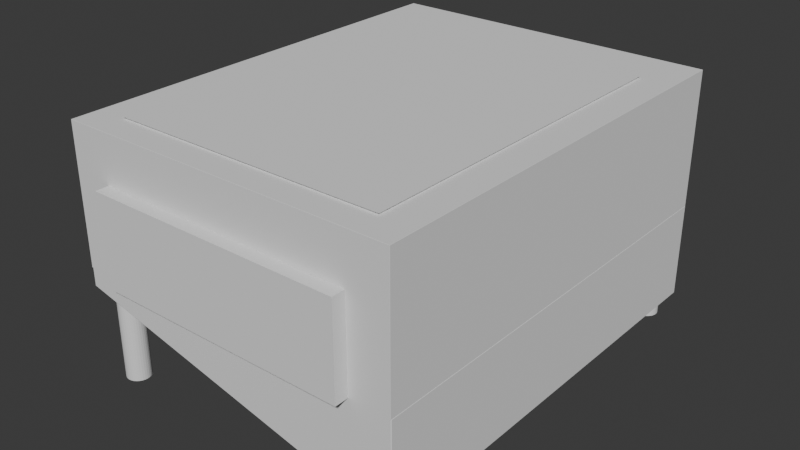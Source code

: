 # Source: irc-display-bot.blend  (saved by Blender 4.5.91; exported with 4.5.12 LTS)
import bpy
from mathutils import Matrix  # noqa: F401  (used for matrix-valued properties, if any)

bpy.ops.wm.read_factory_settings(use_empty=True)
scene = bpy.context.scene
scene.name = 'Scene'

# ---- collections
col_collection = bpy.data.collections.new('Collection'); scene.collection.children.link(col_collection)

# ---- materials (node trees are filled in below, after node groups)
mat_material = bpy.data.materials.new('Material')
mat_material.alpha_threshold = 0.0
mat_material.roughness = 0.5
mat_material.line_color = (0.0, 0.0, 0.0, 1.0)

# ---- node groups
ng_geometry_nodes = bpy.data.node_groups.new('Geometry Nodes', 'GeometryNodeTree')
_s = ng_geometry_nodes.interface.new_socket(name='Geometry', in_out='OUTPUT', socket_type='NodeSocketGeometry')
_s = ng_geometry_nodes.interface.new_socket(name='Geometry', in_out='OUTPUT', socket_type='NodeSocketGeometry')
_s = ng_geometry_nodes.interface.new_socket(name='Mesh', in_out='OUTPUT', socket_type='NodeSocketGeometry')
_s = ng_geometry_nodes.interface.new_socket(name='Geometry', in_out='OUTPUT', socket_type='NodeSocketGeometry')
_s = ng_geometry_nodes.interface.new_socket(name='Geometry', in_out='OUTPUT', socket_type='NodeSocketGeometry')
_s = ng_geometry_nodes.interface.new_socket(name='Geometry', in_out='INPUT', socket_type='NodeSocketGeometry')
ng_geometry_nodes.is_modifier = True
_N = ng_geometry_nodes.nodes; _L = ng_geometry_nodes.links
n0 = _N.new('GeometryNodeMeshCube'); n0.name = 'Cube'; n0.location = (29, -57)
n0.label = 'cube SCREEN'
n0.inputs[0].default_value = (51.2, 72.6, 22.6)
n1 = _N.new('GeometryNodeTransform'); n1.name = 'Transform Geometry'; n1.location = (207, -36)
n2 = _N.new('GeometryNodeBoundBox'); n2.name = 'Bounding Box'; n2.location = (30, -182)
n2.label = 'STACK B Box'
n3 = _N.new('NodeFrame'); n3.name = 'Frame'; n3.location = (-669, 463)
n3.label = 'TFT MODULE'
n3.width = 377
n4 = _N.new('GeometryNodeMeshCube'); n4.name = 'Cube.001'; n4.location = (209, -36)
n4.label = 'PCB Stack'
n4.inputs[0].default_value = (54.8, 70.8, 18.4)
n5 = _N.new('NodeFrame'); n5.name = 'Frame.001'; n5.location = (-674, 25)
n5.label = 'PCB STACK'
n5.width = 379
n6 = _N.new('NodeFrame'); n6.name = 'Frame.002'; n6.location = (239, 464)
n6.label = 'OUTPUT'
n6.width = 388
n7 = _N.new('GeometryNodeMeshCube'); n7.name = 'Cube.002'; n7.location = (30, -36)
n7.label = 'Cube DC JACK'
n7.inputs[0].default_value = (48.8, 9.5, 17.0)
n8 = _N.new('GeometryNodeTransform'); n8.name = 'Transform Geometry.001'; n8.location = (234, -62)
n9 = _N.new('NodeFrame'); n9.name = 'Frame.003'; n9.location = (-1105, 298)
n9.label = 'DJ JACK - RESET BTN - USB JACK'
n9.width = 404
n10 = _N.new('FunctionNodeInputVector'); n10.name = 'Vector'; n10.location = (29, -283)
n10.vector = (27.4, -3.95, 8.5)
n10.outputs[0].default_value = (0.0, 0.0, 0.0)
n11 = _N.new('ShaderNodeVectorMath'); n11.name = 'Vector Math'; n11.location = (54, -407)
n11.hide = True
n12 = _N.new('FunctionNodeInputVector'); n12.name = 'Vector.001'; n12.location = (35, -294)
n12.vector = (0.0, 0.85, 2.1)
n12.outputs[0].default_value = (0.0, 0.0, 0.0)
n13 = _N.new('GeometryNodeMeshCube'); n13.name = 'Cube.003'; n13.location = (31, -49)
n13.label = 'cube SCREEN'
n13.inputs[0].default_value = (47.0, 61.0, 5.0)
n14 = _N.new('GeometryNodeTransform'); n14.name = 'Transform Geometry.002'; n14.location = (737, -36)
n15 = _N.new('NodeFrame'); n15.name = 'Frame.004'; n15.location = (-268, 170)
n15.label = 'SCREEN VIEWBOX CUTOUT'
n15.width = 907
n16 = _N.new('FunctionNodeInputVector'); n16.name = 'Vector.002'; n16.location = (390, -49)
n16.vector = (0.0, -2.95, 14.7)
n16.outputs[0].default_value = (0.0, 0.0, 0.0)
n17 = _N.new('NodeGroupOutput'); n17.name = 'Group Output'; n17.location = (218, -52)
n18 = _N.new('GeometryNodeMeshBoolean'); n18.name = 'Mesh Boolean'; n18.location = (30, -36)
n18.operation = 'UNION'
n18.solver = 'EXACT'
n19 = _N.new('GeometryNodeScaleElements'); n19.name = 'Scale Elements'; n19.location = (553, -139)
n19.inputs[2].default_value = 1.1
n20 = _N.new('ShaderNodeValue'); n20.name = 'Value'; n20.location = (31, -353)
n20.outputs[0].default_value = 8.0
n21 = _N.new('GeometryNodeInputIndex'); n21.name = 'Index'; n21.location = (31, -286)
n22 = _N.new('FunctionNodeCompare'); n22.name = 'Compare'; n22.location = (212, -155)
n22.operation = 'GREATER_EQUAL'
n23 = _N.new('GeometryNodeSubdivideMesh'); n23.name = 'Subdivide Mesh'; n23.location = (205, -57)
n24 = _N.new('FunctionNodeBooleanMath'); n24.name = 'Boolean Math'; n24.location = (384, -223)
n25 = _N.new('FunctionNodeCompare'); n25.name = 'Compare.001'; n25.location = (215, -318)
n25.operation = 'LESS_EQUAL'
n26 = _N.new('ShaderNodeValue'); n26.name = 'Value.001'; n26.location = (29, -423)
n26.outputs[0].default_value = 11.0
n0.parent = n3
n1.parent = n3
n2.parent = n5
n4.parent = n5
n7.parent = n9
n8.parent = n9
n10.parent = n9
n11.parent = n9
n12.parent = n3
n13.parent = n15
n14.parent = n15
n16.parent = n15
n17.parent = n6
n18.parent = n6
n19.parent = n15
n20.parent = n15
n21.parent = n15
n22.parent = n15
n23.parent = n15
n24.parent = n15
n25.parent = n15
n26.parent = n15
_L.new(n0.outputs[0], n1.inputs[0])
_L.new(n4.outputs[0], n2.inputs[0])
_L.new(n7.outputs[0], n8.inputs[0])
_L.new(n2.outputs[1], n11.inputs[1])
_L.new(n10.outputs[0], n11.inputs[0])
_L.new(n11.outputs[0], n8.inputs[1])
_L.new(n12.outputs[0], n1.inputs[1])
_L.new(n19.outputs[0], n14.inputs[0])
_L.new(n16.outputs[0], n14.inputs[1])
_L.new(n4.outputs[0], n18.inputs[1])
_L.new(n8.outputs[0], n18.inputs[1])
_L.new(n1.outputs[0], n18.inputs[1])
_L.new(n14.outputs[0], n18.inputs[1])
_L.new(n18.outputs[0], n17.inputs[0])
_L.new(n21.outputs[0], n22.inputs[0])
_L.new(n20.outputs[0], n22.inputs[1])
_L.new(n23.outputs[0], n19.inputs[0])
_L.new(n13.outputs[0], n23.inputs[0])
_L.new(n24.outputs[0], n19.inputs[1])
_L.new(n22.outputs[0], n24.inputs[0])
_L.new(n25.outputs[0], n24.inputs[1])
_L.new(n21.outputs[0], n25.inputs[0])
_L.new(n26.outputs[0], n25.inputs[1])
n17.is_active_output = True
ng_geometry_nodes_003 = bpy.data.node_groups.new('Geometry Nodes.003', 'GeometryNodeTree')
_s = ng_geometry_nodes_003.interface.new_socket(name='Geometry', in_out='OUTPUT', socket_type='NodeSocketGeometry')
_s = ng_geometry_nodes_003.interface.new_socket(name='Geometry', in_out='INPUT', socket_type='NodeSocketGeometry')
ng_geometry_nodes_003.is_modifier = True
_N = ng_geometry_nodes_003.nodes; _L = ng_geometry_nodes_003.links
n0 = _N.new('NodeGroupOutput'); n0.name = 'Group Output'; n0.location = (33, -36)
n1 = _N.new('GeometryNodeMeshCylinder'); n1.name = 'Cylinder'; n1.location = (29, -86)
n1.inputs[4].default_value = 18.0
n2 = _N.new('GeometryNodeInstanceOnPoints'); n2.name = 'Instance on Points'; n2.location = (391, -41)
n3 = _N.new('GeometryNodeMeshGrid'); n3.name = 'Grid'; n3.location = (212, -190)
n3.inputs[0].default_value = 57.0
n3.inputs[1].default_value = 75.0
n3.inputs[2].default_value = 2
n3.inputs[3].default_value = 2
n4 = _N.new('GeometryNodeTransform'); n4.name = 'Transform Geometry'; n4.location = (575, -36)
n4.inputs[1].default_value = (0.0, -0.1, -8.0)
n5 = _N.new('GeometryNodeRealizeInstances'); n5.name = 'Realize Instances'; n5.location = (762, -64)
n6 = _N.new('NodeFrame'); n6.name = 'Frame'; n6.location = (-464, 179)
n6.label = 'SCREW THREADS'
n6.width = 932
n7 = _N.new('GeometryNodeMeshBoolean'); n7.name = 'Mesh Boolean'; n7.location = (29, -122)
n7.operation = 'UNION'
n7.solver = 'EXACT'
n8 = _N.new('NodeFrame'); n8.name = 'Frame.001'; n8.location = (546, 146)
n8.label = 'OUTPUT'
n8.width = 202
n9 = _N.new('GeometryNodeMeshCylinder'); n9.name = 'Cylinder.001'; n9.location = (30, -105)
n9.inputs[3].default_value = 2.25
n9.inputs[4].default_value = 20.0
n10 = _N.new('GeometryNodeInstanceOnPoints'); n10.name = 'Instance on Points.001'; n10.location = (269, -41)
n11 = _N.new('GeometryNodeTransform'); n11.name = 'Transform Geometry.001'; n11.location = (453, -36)
n11.inputs[1].default_value = (0.0, -0.1, -20.8)
n12 = _N.new('GeometryNodeRealizeInstances'); n12.name = 'Realize Instances.001'; n12.location = (640, -64)
n13 = _N.new('NodeFrame'); n13.name = 'Frame.002'; n13.location = (-301, -264)
n13.label = 'SCREW HEAD'
n13.width = 809
n0.parent = n8
n1.parent = n6
n2.parent = n6
n3.parent = n6
n4.parent = n6
n5.parent = n6
n7.parent = n8
n9.parent = n13
n10.parent = n13
n11.parent = n13
n12.parent = n13
_L.new(n3.outputs[0], n2.inputs[0])
_L.new(n1.outputs[0], n2.inputs[2])
_L.new(n2.outputs[0], n4.inputs[0])
_L.new(n4.outputs[0], n5.inputs[0])
_L.new(n7.outputs[0], n0.inputs[0])
_L.new(n5.outputs[0], n7.inputs[1])
_L.new(n10.outputs[0], n11.inputs[0])
_L.new(n11.outputs[0], n12.inputs[0])
_L.new(n9.outputs[0], n10.inputs[2])
_L.new(n3.outputs[0], n10.inputs[0])
_L.new(n12.outputs[0], n7.inputs[1])
n0.is_active_output = True
ng_geometry_nodes_004 = bpy.data.node_groups.new('Geometry Nodes.004', 'GeometryNodeTree')
_s = ng_geometry_nodes_004.interface.new_socket(name='Geometry', in_out='OUTPUT', socket_type='NodeSocketGeometry')
_s = ng_geometry_nodes_004.interface.new_socket(name='Geometry', in_out='INPUT', socket_type='NodeSocketGeometry')
ng_geometry_nodes_004.is_modifier = True
_N = ng_geometry_nodes_004.nodes; _L = ng_geometry_nodes_004.links
n0 = _N.new('NodeGroupInput'); n0.name = 'Group Input'; n0.location = (-534, -45)
n1 = _N.new('NodeGroupOutput'); n1.name = 'Group Output'; n1.location = (412, -15)
n2 = _N.new('GeometryNodeMeshCube'); n2.name = 'Cube'; n2.location = (-264, 148)
n2.inputs[0].default_value = (80.0, 90.0, 20.0)
n3 = _N.new('GeometryNodeMeshBoolean'); n3.name = 'Mesh Boolean'; n3.location = (202, -13)
n4 = _N.new('GeometryNodeTransform'); n4.name = 'Transform Geometry'; n4.location = (-28, 230)
n4.inputs[1].default_value = (0.0, 0.0, -30.4)
n4.inputs[2].default_value = (0.0, 0.2269, 0.0)
_L.new(n2.outputs[0], n4.inputs[0])
_L.new(n3.outputs[0], n1.inputs[0])
_L.new(n0.outputs[0], n3.inputs[0])
_L.new(n4.outputs[0], n3.inputs[1])
n1.is_active_output = True

# ---- material node trees
mat_material.use_nodes = True; mat_material.node_tree.nodes.clear()
_N = mat_material.node_tree.nodes; _L = mat_material.node_tree.links
n0 = _N.new('ShaderNodeOutputMaterial'); n0.name = 'Material Output'; n0.location = (200, 100)
n1 = _N.new('ShaderNodeBsdfPrincipled'); n1.name = 'Principled BSDF'; n1.location = (-200, 100)
n1.inputs[3].default_value = 1.45
_L.new(n1.outputs[0], n0.inputs[0])
n0.is_active_output = True

# ---- world
world_world = bpy.data.worlds.new('World'); scene.world = world_world
world_world.use_nodes = True; world_world.node_tree.nodes.clear()
_N = world_world.node_tree.nodes; _L = world_world.node_tree.links
n0 = _N.new('ShaderNodeOutputWorld'); n0.name = 'World Output'; n0.location = (200, 100)
n1 = _N.new('ShaderNodeBackground'); n1.name = 'Background'; n1.location = (-200, 100)
n1.inputs[0].default_value = (0.05088, 0.05088, 0.05088, 1.0)
_L.new(n1.outputs[0], n0.inputs[0])
n0.is_active_output = True
world_world.color = (0.05088, 0.05088, 0.05088)
world_world.sun_shadow_jitter_overblur = 0.0

# ---- meshes
me_cube = bpy.data.meshes.new('Cube')
me_cube.from_pydata([(27.2, 35.25, 7.5), (27.2, 35.25, -7.5), (27.2, -35.25, 7.5), (27.2, -35.25, -7.5), (-27.2, 35.25, 7.5), (-27.2, 35.25, -7.5), (-27.2, -35.25, 7.5), (-27.2, -35.25, -7.5)], [], [(0, 4, 6, 2), (3, 2, 6, 7), (7, 6, 4, 5), (5, 1, 3, 7), (1, 0, 2, 3), (5, 4, 0, 1)])
_uv = me_cube.uv_layers.new(name='UVMap')
_uv.uv.foreach_set('vector', [0.625, 0.5, 0.875, 0.5, 0.875, 0.75, 0.625, 0.75, 0.375, 0.75, 0.625, 0.75, 0.625, 1.0, 0.375, 1.0, 0.375, 0.0, 0.625, 0.0, 0.625, 0.25, 0.375, 0.25, 0.125, 0.5, 0.375, 0.5, 0.375, 0.75, 0.125, 0.75, 0.375, 0.5, 0.625, 0.5, 0.625, 0.75, 0.375, 0.75, 0.375, 0.25, 0.625, 0.25, 0.625, 0.5, 0.375, 0.5])
me_cube.materials.append(mat_material)
me_cube.use_mirror_vertex_groups = False
me_cube.update()
me_cube_001 = bpy.data.meshes.new('Cube.001')
me_cube_001.from_pydata([(-31.0, -40.6, -9.198), (-31.0, -40.6, 16.8), (-31.0, 40.4, -9.198), (-31.0, 40.4, 16.8), (31.0, -40.6, -9.198), (31.0, -40.6, 16.8), (31.0, 40.4, -9.198), (31.0, 40.4, 16.8)], [], [(0, 1, 3, 2), (2, 3, 7, 6), (6, 7, 5, 4), (4, 5, 1, 0), (2, 6, 4, 0), (7, 3, 1, 5)])
_uv = me_cube_001.uv_layers.new(name='UVMap')
_uv.uv.foreach_set('vector', [0.375, 0.0, 0.625, 0.0, 0.625, 0.25, 0.375, 0.25, 0.375, 0.25, 0.625, 0.25, 0.625, 0.5, 0.375, 0.5, 0.375, 0.5, 0.625, 0.5, 0.625, 0.75, 0.375, 0.75, 0.375, 0.75, 0.625, 0.75, 0.625, 1.0, 0.375, 1.0, 0.125, 0.5, 0.375, 0.5, 0.375, 0.75, 0.125, 0.75, 0.625, 0.5, 0.875, 0.5, 0.875, 0.75, 0.625, 0.75])
me_cube_001.update()
me_cube_003 = bpy.data.meshes.new('Cube.003')
me_cube_003.from_pydata([(-1.0, -1.0, -1.0), (-1.0, -1.0, 1.0), (-1.0, 1.0, -1.0), (-1.0, 1.0, 1.0), (1.0, -1.0, -1.0), (1.0, -1.0, 1.0), (1.0, 1.0, -1.0), (1.0, 1.0, 1.0)], [], [(0, 1, 3, 2), (2, 3, 7, 6), (6, 7, 5, 4), (4, 5, 1, 0), (2, 6, 4, 0), (7, 3, 1, 5)])
_uv = me_cube_003.uv_layers.new(name='UVMap')
_uv.uv.foreach_set('vector', [0.375, 0.0, 0.625, 0.0, 0.625, 0.25, 0.375, 0.25, 0.375, 0.25, 0.625, 0.25, 0.625, 0.5, 0.375, 0.5, 0.375, 0.5, 0.625, 0.5, 0.625, 0.75, 0.375, 0.75, 0.375, 0.75, 0.625, 0.75, 0.625, 1.0, 0.375, 1.0, 0.125, 0.5, 0.375, 0.5, 0.375, 0.75, 0.125, 0.75, 0.625, 0.5, 0.875, 0.5, 0.875, 0.75, 0.625, 0.75])
me_cube_003.update()
me_cube_004 = bpy.data.meshes.new('Cube.004')
me_cube_004.from_pydata([(-32.0, -41.5, -28.11), (-32.0, -41.5, -9.192), (-32.0, 41.5, -28.11), (-32.0, 41.5, -9.192), (32.0, -41.5, -28.11), (32.0, -41.5, -9.192), (32.0, 41.5, -28.11), (32.0, 41.5, -9.192)], [], [(0, 1, 3, 2), (2, 3, 7, 6), (6, 7, 5, 4), (4, 5, 1, 0), (2, 6, 4, 0), (7, 3, 1, 5)])
_uv = me_cube_004.uv_layers.new(name='UVMap')
_uv.uv.foreach_set('vector', [0.375, 0.0, 0.625, 0.0, 0.625, 0.25, 0.375, 0.25, 0.375, 0.25, 0.625, 0.25, 0.625, 0.5, 0.375, 0.5, 0.375, 0.5, 0.625, 0.5, 0.625, 0.75, 0.375, 0.75, 0.375, 0.75, 0.625, 0.75, 0.625, 1.0, 0.375, 1.0, 0.125, 0.5, 0.375, 0.5, 0.375, 0.75, 0.125, 0.75, 0.625, 0.5, 0.875, 0.5, 0.875, 0.75, 0.625, 0.75])
me_cube_004.update()

# ---- objects
ob_metro_tft = bpy.data.objects.new('Metro+TFT', me_cube)
ob_top_bezel = bpy.data.objects.new('Top Bezel', me_cube_001)
ob_screw_holes = bpy.data.objects.new('Screw Holes', me_cube_003)
ob_base = bpy.data.objects.new('Base', me_cube_004)

# ---- transforms, parenting, visibility, modifiers, constraints
ob_metro_tft.location = (0.0, 0.0, 0.0)
ob_metro_tft.lock_rotations_4d = False
ob_metro_tft.empty_display_type = 'ARROWS'
ob_metro_tft.lineart.crease_threshold = 0.0
_m = ob_metro_tft.modifiers.new('GeometryNodes', 'NODES')
_m.node_group = ng_geometry_nodes
_m.open_manage_panel = True
_m.open_named_attributes_panel = True
ob_top_bezel.location = (0.0, 0.0, 0.0)
ob_top_bezel.scale = (1.032, 1.025, 1.0)
_m = ob_top_bezel.modifiers.new('Boolean', 'BOOLEAN')
_m.object = ob_metro_tft
_m = ob_top_bezel.modifiers.new('Boolean.001', 'BOOLEAN')
_m.object = ob_screw_holes
_m = ob_top_bezel.modifiers.new('Bevel', 'BEVEL')
_m.width = 2.0
_m.width_pct = 2.0
_m.limit_method = 'WEIGHT'
_m = ob_top_bezel.modifiers.new('Bevel.001', 'BEVEL')
ob_screw_holes.location = (0.0, 0.0, 0.0)
_m = ob_screw_holes.modifiers.new('GeometryNodes', 'NODES')
_m.node_group = ng_geometry_nodes_003
ob_base.location = (0.0, 0.0, 0.0)
_m = ob_base.modifiers.new('Boolean', 'BOOLEAN')
_m.object = ob_screw_holes
_m = ob_base.modifiers.new('Bevel', 'BEVEL')
_m.width = 2.0
_m.width_pct = 2.0
_m.limit_method = 'WEIGHT'
_m = ob_base.modifiers.new('GeometryNodes', 'NODES')
_m.node_group = ng_geometry_nodes_004
_m = ob_base.modifiers.new('Bevel.001', 'BEVEL')

# ---- collection membership
col_collection.objects.link(ob_metro_tft)
col_collection.objects.link(ob_top_bezel)
col_collection.objects.link(ob_screw_holes)
col_collection.objects.link(ob_base)

# ---- scene / render settings (as saved in the file)
scene.frame_start = 1; scene.frame_end = 250; scene.frame_set(1)
scene.render.engine = 'BLENDER_EEVEE_NEXT'
bpy.context.view_layer.update()

# ---- added for rendering (the .blend has no active camera and no usable light): camera, sun
cam_auto = bpy.data.cameras.new('AutoCamera')
cam_auto.lens = 50.0
cam_auto.sensor_width = 36.0
cam_auto.clip_end = 1902.46
ob_auto_camera = bpy.data.objects.new('AutoCamera', cam_auto)
scene.collection.objects.link(ob_auto_camera)
ob_auto_camera.location = (108.403, -131.383, 79.9223)
ob_auto_camera.rotation_euler = (1.09748, -7.21219e-08, 0.694738)
scene.camera = ob_auto_camera
light_auto_sun = bpy.data.lights.new('AutoSun', 'SUN')
light_auto_sun.energy = 3.0
light_auto_sun.angle = 0.0523599
ob_auto_sun = bpy.data.objects.new('AutoSun', light_auto_sun)
scene.collection.objects.link(ob_auto_sun)
ob_auto_sun.rotation_euler = (0.872665, 0.174533, 0.523599)
bpy.context.view_layer.update()
